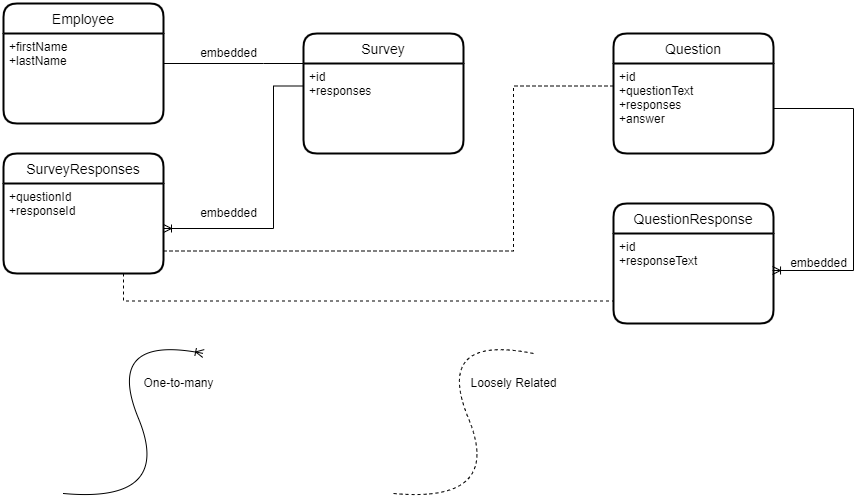

The diagram above was exported from draw.io. Its source (the exported page's mxGraphModel, read from the mxfile embedded in the PNG):
<mxGraphModel dx="2062" dy="1126" grid="1" gridSize="10" guides="1" tooltips="1" connect="1" arrows="1" fold="1" page="1" pageScale="1" pageWidth="850" pageHeight="1100" math="0" shadow="0">
  <root>
    <mxCell id="0" />
    <mxCell id="1" parent="0" />
    <mxCell id="2Qr0HQY8IQ-8e2fIZyJN-1" value="Employee" style="swimlane;childLayout=stackLayout;horizontal=1;startSize=30;horizontalStack=0;rounded=1;fontSize=14;fontStyle=0;strokeWidth=2;resizeParent=0;resizeLast=1;shadow=0;dashed=0;align=center;" parent="1" vertex="1">
      <mxGeometry x="70" y="210" width="160" height="120" as="geometry" />
    </mxCell>
    <mxCell id="2Qr0HQY8IQ-8e2fIZyJN-2" value="+firstName&#10;+lastName" style="align=left;strokeColor=none;fillColor=none;spacingLeft=4;fontSize=12;verticalAlign=top;resizable=0;rotatable=0;part=1;" parent="2Qr0HQY8IQ-8e2fIZyJN-1" vertex="1">
      <mxGeometry y="30" width="160" height="90" as="geometry" />
    </mxCell>
    <mxCell id="2Qr0HQY8IQ-8e2fIZyJN-3" value="Survey" style="swimlane;childLayout=stackLayout;horizontal=1;startSize=30;horizontalStack=0;rounded=1;fontSize=14;fontStyle=0;strokeWidth=2;resizeParent=0;resizeLast=1;shadow=0;dashed=0;align=center;" parent="1" vertex="1">
      <mxGeometry x="370" y="240" width="160" height="120" as="geometry" />
    </mxCell>
    <mxCell id="2Qr0HQY8IQ-8e2fIZyJN-4" value="+id&#10;+responses" style="align=left;strokeColor=none;fillColor=none;spacingLeft=4;fontSize=12;verticalAlign=top;resizable=0;rotatable=0;part=1;" parent="2Qr0HQY8IQ-8e2fIZyJN-3" vertex="1">
      <mxGeometry y="30" width="160" height="90" as="geometry" />
    </mxCell>
    <mxCell id="2Qr0HQY8IQ-8e2fIZyJN-5" value="SurveyResponses" style="swimlane;childLayout=stackLayout;horizontal=1;startSize=30;horizontalStack=0;rounded=1;fontSize=14;fontStyle=0;strokeWidth=2;resizeParent=0;resizeLast=1;shadow=0;dashed=0;align=center;" parent="1" vertex="1">
      <mxGeometry x="70" y="360" width="160" height="120" as="geometry" />
    </mxCell>
    <mxCell id="2Qr0HQY8IQ-8e2fIZyJN-6" value="+questionId&#10;+responseId" style="align=left;strokeColor=none;fillColor=none;spacingLeft=4;fontSize=12;verticalAlign=top;resizable=0;rotatable=0;part=1;" parent="2Qr0HQY8IQ-8e2fIZyJN-5" vertex="1">
      <mxGeometry y="30" width="160" height="90" as="geometry" />
    </mxCell>
    <mxCell id="2Qr0HQY8IQ-8e2fIZyJN-9" style="edgeStyle=orthogonalEdgeStyle;rounded=0;orthogonalLoop=1;jettySize=auto;html=1;exitX=0;exitY=0;exitDx=0;exitDy=0;entryX=1;entryY=0.25;entryDx=0;entryDy=0;endArrow=none;endFill=0;" parent="1" source="2Qr0HQY8IQ-8e2fIZyJN-4" target="2Qr0HQY8IQ-8e2fIZyJN-2" edge="1">
      <mxGeometry relative="1" as="geometry">
        <Array as="points">
          <mxPoint x="330" y="270" />
          <mxPoint x="230" y="270" />
        </Array>
      </mxGeometry>
    </mxCell>
    <mxCell id="2Qr0HQY8IQ-8e2fIZyJN-11" style="edgeStyle=orthogonalEdgeStyle;rounded=0;orthogonalLoop=1;jettySize=auto;html=1;exitX=0;exitY=0.25;exitDx=0;exitDy=0;entryX=1;entryY=0.5;entryDx=0;entryDy=0;endArrow=ERoneToMany;endFill=0;" parent="1" source="2Qr0HQY8IQ-8e2fIZyJN-4" target="2Qr0HQY8IQ-8e2fIZyJN-6" edge="1">
      <mxGeometry relative="1" as="geometry">
        <Array as="points">
          <mxPoint x="340" y="293" />
          <mxPoint x="340" y="435" />
        </Array>
      </mxGeometry>
    </mxCell>
    <mxCell id="2Qr0HQY8IQ-8e2fIZyJN-12" value="Question" style="swimlane;childLayout=stackLayout;horizontal=1;startSize=30;horizontalStack=0;rounded=1;fontSize=14;fontStyle=0;strokeWidth=2;resizeParent=0;resizeLast=1;shadow=0;dashed=0;align=center;" parent="1" vertex="1">
      <mxGeometry x="680" y="240" width="160" height="120" as="geometry" />
    </mxCell>
    <mxCell id="2Qr0HQY8IQ-8e2fIZyJN-13" value="+id&#10;+questionText&#10;+responses&#10;+answer" style="align=left;strokeColor=none;fillColor=none;spacingLeft=4;fontSize=12;verticalAlign=top;resizable=0;rotatable=0;part=1;" parent="2Qr0HQY8IQ-8e2fIZyJN-12" vertex="1">
      <mxGeometry y="30" width="160" height="90" as="geometry" />
    </mxCell>
    <mxCell id="2Qr0HQY8IQ-8e2fIZyJN-14" value="embedded" style="text;html=1;align=center;verticalAlign=middle;resizable=0;points=[];autosize=1;strokeColor=none;" parent="1" vertex="1">
      <mxGeometry x="260" y="250" width="70" height="20" as="geometry" />
    </mxCell>
    <mxCell id="2Qr0HQY8IQ-8e2fIZyJN-15" value="embedded" style="text;html=1;align=center;verticalAlign=middle;resizable=0;points=[];autosize=1;strokeColor=none;" parent="1" vertex="1">
      <mxGeometry x="260" y="410" width="70" height="20" as="geometry" />
    </mxCell>
    <mxCell id="2Qr0HQY8IQ-8e2fIZyJN-17" value="QuestionResponse" style="swimlane;childLayout=stackLayout;horizontal=1;startSize=30;horizontalStack=0;rounded=1;fontSize=14;fontStyle=0;strokeWidth=2;resizeParent=0;resizeLast=1;shadow=0;dashed=0;align=center;" parent="1" vertex="1">
      <mxGeometry x="680" y="410" width="160" height="120" as="geometry" />
    </mxCell>
    <mxCell id="2Qr0HQY8IQ-8e2fIZyJN-18" value="+id&#10;+responseText" style="align=left;strokeColor=none;fillColor=none;spacingLeft=4;fontSize=12;verticalAlign=top;resizable=0;rotatable=0;part=1;" parent="2Qr0HQY8IQ-8e2fIZyJN-17" vertex="1">
      <mxGeometry y="30" width="160" height="90" as="geometry" />
    </mxCell>
    <mxCell id="2Qr0HQY8IQ-8e2fIZyJN-20" value="embedded" style="text;html=1;align=center;verticalAlign=middle;resizable=0;points=[];autosize=1;strokeColor=none;" parent="1" vertex="1">
      <mxGeometry x="850" y="460" width="70" height="20" as="geometry" />
    </mxCell>
    <mxCell id="2Qr0HQY8IQ-8e2fIZyJN-22" value="" style="curved=1;endArrow=ERoneToMany;html=1;endFill=0;" parent="1" edge="1">
      <mxGeometry width="50" height="50" relative="1" as="geometry">
        <mxPoint x="130" y="700" as="sourcePoint" />
        <mxPoint x="270" y="560" as="targetPoint" />
        <Array as="points">
          <mxPoint x="240" y="710" />
          <mxPoint x="170" y="540" />
        </Array>
      </mxGeometry>
    </mxCell>
    <mxCell id="2Qr0HQY8IQ-8e2fIZyJN-23" value="One-to-many" style="text;html=1;align=center;verticalAlign=middle;resizable=0;points=[];autosize=1;strokeColor=none;" parent="1" vertex="1">
      <mxGeometry x="200" y="580" width="90" height="20" as="geometry" />
    </mxCell>
    <mxCell id="2Qr0HQY8IQ-8e2fIZyJN-26" style="edgeStyle=orthogonalEdgeStyle;rounded=0;orthogonalLoop=1;jettySize=auto;html=1;exitX=1;exitY=0.5;exitDx=0;exitDy=0;entryX=0.994;entryY=0.411;entryDx=0;entryDy=0;entryPerimeter=0;endArrow=ERoneToMany;endFill=0;" parent="1" source="2Qr0HQY8IQ-8e2fIZyJN-13" target="2Qr0HQY8IQ-8e2fIZyJN-18" edge="1">
      <mxGeometry relative="1" as="geometry">
        <Array as="points">
          <mxPoint x="920" y="315" />
          <mxPoint x="920" y="477" />
        </Array>
      </mxGeometry>
    </mxCell>
    <mxCell id="2Qr0HQY8IQ-8e2fIZyJN-27" style="edgeStyle=orthogonalEdgeStyle;rounded=0;orthogonalLoop=1;jettySize=auto;html=1;exitX=1;exitY=0.75;exitDx=0;exitDy=0;entryX=0;entryY=0.25;entryDx=0;entryDy=0;endArrow=none;endFill=0;dashed=1;" parent="1" source="2Qr0HQY8IQ-8e2fIZyJN-6" target="2Qr0HQY8IQ-8e2fIZyJN-13" edge="1">
      <mxGeometry relative="1" as="geometry">
        <Array as="points">
          <mxPoint x="580" y="458" />
          <mxPoint x="580" y="293" />
        </Array>
      </mxGeometry>
    </mxCell>
    <mxCell id="2Qr0HQY8IQ-8e2fIZyJN-29" style="edgeStyle=orthogonalEdgeStyle;rounded=0;orthogonalLoop=1;jettySize=auto;html=1;exitX=0.75;exitY=1;exitDx=0;exitDy=0;entryX=0;entryY=0.75;entryDx=0;entryDy=0;endArrow=none;endFill=0;dashed=1;" parent="1" source="2Qr0HQY8IQ-8e2fIZyJN-6" target="2Qr0HQY8IQ-8e2fIZyJN-18" edge="1">
      <mxGeometry relative="1" as="geometry" />
    </mxCell>
    <mxCell id="2Qr0HQY8IQ-8e2fIZyJN-31" value="" style="curved=1;endArrow=none;html=1;endFill=0;dashed=1;" parent="1" edge="1">
      <mxGeometry width="50" height="50" relative="1" as="geometry">
        <mxPoint x="460" y="700" as="sourcePoint" />
        <mxPoint x="600" y="560" as="targetPoint" />
        <Array as="points">
          <mxPoint x="570" y="710" />
          <mxPoint x="500" y="540" />
        </Array>
      </mxGeometry>
    </mxCell>
    <mxCell id="2Qr0HQY8IQ-8e2fIZyJN-32" value="Loosely Related" style="text;html=1;align=center;verticalAlign=middle;resizable=0;points=[];autosize=1;strokeColor=none;" parent="1" vertex="1">
      <mxGeometry x="530" y="580" width="100" height="20" as="geometry" />
    </mxCell>
  </root>
</mxGraphModel>